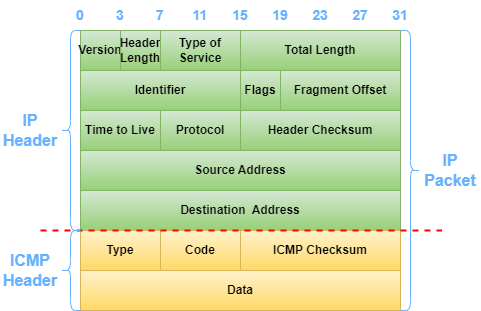

The diagram above was exported from draw.io. Its source (the exported page's mxGraphModel, read from the mxfile embedded in the PNG):
<mxGraphModel dx="351" dy="721" grid="1" gridSize="10" guides="1" tooltips="1" connect="1" arrows="1" fold="1" page="1" pageScale="1" pageWidth="850" pageHeight="1100" math="0" shadow="0">
  <root>
    <mxCell id="0" />
    <mxCell id="1" parent="0" />
    <mxCell id="kSIQyeLLEoQtBD5Sal0C-2" value="Version" style="rounded=0;whiteSpace=wrap;html=1;fillColor=#d5e8d4;gradientColor=#97d077;strokeColor=#82b366;fontStyle=1" vertex="1" parent="1">
      <mxGeometry x="400" y="120" width="40" height="40" as="geometry" />
    </mxCell>
    <mxCell id="kSIQyeLLEoQtBD5Sal0C-17" value="15" style="text;html=1;strokeColor=none;fillColor=none;align=center;verticalAlign=middle;whiteSpace=wrap;rounded=0;fontColor=#66B2FF;fontStyle=1;fontSize=14;" vertex="1" parent="1">
      <mxGeometry x="530" y="90" width="60" height="30" as="geometry" />
    </mxCell>
    <mxCell id="kSIQyeLLEoQtBD5Sal0C-18" value="0" style="text;html=1;strokeColor=none;fillColor=none;align=center;verticalAlign=middle;whiteSpace=wrap;rounded=0;fontColor=#66B2FF;fontStyle=1;fontSize=14;" vertex="1" parent="1">
      <mxGeometry x="370" y="90" width="60" height="30" as="geometry" />
    </mxCell>
    <mxCell id="kSIQyeLLEoQtBD5Sal0C-19" value="31" style="text;html=1;strokeColor=none;fillColor=none;align=center;verticalAlign=middle;whiteSpace=wrap;rounded=0;fontColor=#66B2FF;fontStyle=1;fontSize=14;" vertex="1" parent="1">
      <mxGeometry x="690" y="90" width="60" height="30" as="geometry" />
    </mxCell>
    <mxCell id="kSIQyeLLEoQtBD5Sal0C-20" value="Header Length" style="rounded=0;whiteSpace=wrap;html=1;fillColor=#d5e8d4;gradientColor=#97d077;strokeColor=#82b366;fontStyle=1" vertex="1" parent="1">
      <mxGeometry x="440" y="120" width="40" height="40" as="geometry" />
    </mxCell>
    <mxCell id="kSIQyeLLEoQtBD5Sal0C-21" value="Total Length" style="rounded=0;whiteSpace=wrap;html=1;fillColor=#d5e8d4;gradientColor=#97d077;strokeColor=#82b366;fontStyle=1" vertex="1" parent="1">
      <mxGeometry x="560" y="120" width="160" height="40" as="geometry" />
    </mxCell>
    <mxCell id="kSIQyeLLEoQtBD5Sal0C-22" value="Identifier" style="rounded=0;whiteSpace=wrap;html=1;fillColor=#d5e8d4;strokeColor=#82b366;gradientColor=#97d077;fontStyle=1" vertex="1" parent="1">
      <mxGeometry x="400" y="160" width="160" height="40" as="geometry" />
    </mxCell>
    <mxCell id="kSIQyeLLEoQtBD5Sal0C-23" value="Flags" style="rounded=0;whiteSpace=wrap;html=1;fillColor=#d5e8d4;strokeColor=#82b366;gradientColor=#97d077;fontStyle=1" vertex="1" parent="1">
      <mxGeometry x="560" y="160" width="40" height="40" as="geometry" />
    </mxCell>
    <mxCell id="kSIQyeLLEoQtBD5Sal0C-24" value="Fragment Offset" style="rounded=0;whiteSpace=wrap;html=1;fillColor=#d5e8d4;strokeColor=#82b366;gradientColor=#97d077;fontStyle=1" vertex="1" parent="1">
      <mxGeometry x="600" y="160" width="120" height="40" as="geometry" />
    </mxCell>
    <mxCell id="kSIQyeLLEoQtBD5Sal0C-26" value="Time to Live" style="rounded=0;whiteSpace=wrap;html=1;fillColor=#d5e8d4;strokeColor=#82b366;gradientColor=#97d077;fontStyle=1" vertex="1" parent="1">
      <mxGeometry x="400" y="200" width="80" height="40" as="geometry" />
    </mxCell>
    <mxCell id="kSIQyeLLEoQtBD5Sal0C-27" value="Protocol" style="rounded=0;whiteSpace=wrap;html=1;fillColor=#d5e8d4;strokeColor=#82b366;gradientColor=#97d077;fontStyle=1" vertex="1" parent="1">
      <mxGeometry x="480" y="200" width="80" height="40" as="geometry" />
    </mxCell>
    <mxCell id="kSIQyeLLEoQtBD5Sal0C-28" value="Type of Service" style="rounded=0;whiteSpace=wrap;html=1;fillColor=#d5e8d4;gradientColor=#97d077;strokeColor=#82b366;fontStyle=1" vertex="1" parent="1">
      <mxGeometry x="480" y="120" width="80" height="40" as="geometry" />
    </mxCell>
    <mxCell id="kSIQyeLLEoQtBD5Sal0C-29" value="Header Checksum" style="rounded=0;whiteSpace=wrap;html=1;fillColor=#d5e8d4;strokeColor=#82b366;gradientColor=#97d077;fontStyle=1" vertex="1" parent="1">
      <mxGeometry x="560" y="200" width="160" height="40" as="geometry" />
    </mxCell>
    <mxCell id="kSIQyeLLEoQtBD5Sal0C-30" value="Source Address" style="rounded=0;whiteSpace=wrap;html=1;fillColor=#d5e8d4;strokeColor=#82b366;gradientColor=#97d077;fontStyle=1" vertex="1" parent="1">
      <mxGeometry x="400" y="240" width="320" height="40" as="geometry" />
    </mxCell>
    <mxCell id="kSIQyeLLEoQtBD5Sal0C-31" value="Destination&amp;nbsp; Address" style="rounded=0;whiteSpace=wrap;html=1;fillColor=#d5e8d4;strokeColor=#82b366;gradientColor=#97d077;fontStyle=1" vertex="1" parent="1">
      <mxGeometry x="400" y="280" width="320" height="40" as="geometry" />
    </mxCell>
    <mxCell id="kSIQyeLLEoQtBD5Sal0C-32" value="Type" style="rounded=0;whiteSpace=wrap;html=1;fillColor=#fff2cc;gradientColor=#ffd966;strokeColor=#d6b656;fontStyle=1" vertex="1" parent="1">
      <mxGeometry x="400" y="320" width="80" height="40" as="geometry" />
    </mxCell>
    <mxCell id="kSIQyeLLEoQtBD5Sal0C-33" value="Code" style="rounded=0;whiteSpace=wrap;html=1;fillColor=#fff2cc;gradientColor=#ffd966;strokeColor=#d6b656;fontStyle=1" vertex="1" parent="1">
      <mxGeometry x="480" y="320" width="80" height="40" as="geometry" />
    </mxCell>
    <mxCell id="kSIQyeLLEoQtBD5Sal0C-34" value="ICMP Checksum" style="rounded=0;whiteSpace=wrap;html=1;fillColor=#fff2cc;gradientColor=#ffd966;strokeColor=#d6b656;fontStyle=1" vertex="1" parent="1">
      <mxGeometry x="560" y="320" width="160" height="40" as="geometry" />
    </mxCell>
    <mxCell id="kSIQyeLLEoQtBD5Sal0C-35" value="Data" style="rounded=0;whiteSpace=wrap;html=1;fillColor=#fff2cc;gradientColor=#ffd966;strokeColor=#d6b656;fontStyle=1" vertex="1" parent="1">
      <mxGeometry x="400" y="360" width="320" height="40" as="geometry" />
    </mxCell>
    <mxCell id="kSIQyeLLEoQtBD5Sal0C-36" value="3" style="text;html=1;strokeColor=none;fillColor=none;align=center;verticalAlign=middle;whiteSpace=wrap;rounded=0;fontColor=#66B2FF;fontStyle=1;fontSize=14;" vertex="1" parent="1">
      <mxGeometry x="410" y="90" width="60" height="30" as="geometry" />
    </mxCell>
    <mxCell id="kSIQyeLLEoQtBD5Sal0C-37" value="7" style="text;html=1;strokeColor=none;fillColor=none;align=center;verticalAlign=middle;whiteSpace=wrap;rounded=0;fontColor=#66B2FF;fontStyle=1;fontSize=14;" vertex="1" parent="1">
      <mxGeometry x="450" y="90" width="60" height="30" as="geometry" />
    </mxCell>
    <mxCell id="kSIQyeLLEoQtBD5Sal0C-38" value="11" style="text;html=1;strokeColor=none;fillColor=none;align=center;verticalAlign=middle;whiteSpace=wrap;rounded=0;fontColor=#66B2FF;fontStyle=1;fontSize=14;" vertex="1" parent="1">
      <mxGeometry x="490" y="90" width="60" height="30" as="geometry" />
    </mxCell>
    <mxCell id="kSIQyeLLEoQtBD5Sal0C-39" value="19" style="text;html=1;strokeColor=none;fillColor=none;align=center;verticalAlign=middle;whiteSpace=wrap;rounded=0;fontColor=#66B2FF;fontStyle=1;fontSize=14;" vertex="1" parent="1">
      <mxGeometry x="570" y="90" width="60" height="30" as="geometry" />
    </mxCell>
    <mxCell id="kSIQyeLLEoQtBD5Sal0C-40" value="23" style="text;html=1;strokeColor=none;fillColor=none;align=center;verticalAlign=middle;whiteSpace=wrap;rounded=0;fontColor=#66B2FF;fontStyle=1;fontSize=14;" vertex="1" parent="1">
      <mxGeometry x="610" y="90" width="60" height="30" as="geometry" />
    </mxCell>
    <mxCell id="kSIQyeLLEoQtBD5Sal0C-41" value="27" style="text;html=1;strokeColor=none;fillColor=none;align=center;verticalAlign=middle;whiteSpace=wrap;rounded=0;fontColor=#66B2FF;fontStyle=1;fontSize=14;" vertex="1" parent="1">
      <mxGeometry x="650" y="90" width="60" height="30" as="geometry" />
    </mxCell>
    <mxCell id="kSIQyeLLEoQtBD5Sal0C-43" value="" style="endArrow=none;dashed=1;html=1;rounded=0;strokeColor=#FF0000;strokeWidth=2;" edge="1" parent="1">
      <mxGeometry width="50" height="50" relative="1" as="geometry">
        <mxPoint x="360" y="320" as="sourcePoint" />
        <mxPoint x="761.5237862723214" y="320" as="targetPoint" />
      </mxGeometry>
    </mxCell>
    <mxCell id="kSIQyeLLEoQtBD5Sal0C-44" value="" style="shape=curlyBracket;whiteSpace=wrap;html=1;rounded=1;labelPosition=left;verticalLabelPosition=middle;align=right;verticalAlign=middle;strokeColor=#66B2FF;" vertex="1" parent="1">
      <mxGeometry x="380" y="320" width="20" height="80" as="geometry" />
    </mxCell>
    <mxCell id="kSIQyeLLEoQtBD5Sal0C-45" value="IP &lt;br style=&quot;font-size: 16px;&quot;&gt;Header" style="text;html=1;strokeColor=none;fillColor=none;align=center;verticalAlign=middle;whiteSpace=wrap;rounded=0;fontColor=#66B2FF;fontStyle=1;fontSize=16;" vertex="1" parent="1">
      <mxGeometry x="320" y="205" width="60" height="30" as="geometry" />
    </mxCell>
    <mxCell id="kSIQyeLLEoQtBD5Sal0C-46" value="" style="shape=curlyBracket;whiteSpace=wrap;html=1;rounded=1;labelPosition=left;verticalLabelPosition=middle;align=right;verticalAlign=middle;strokeColor=#66B2FF;" vertex="1" parent="1">
      <mxGeometry x="380" y="120" width="20" height="200" as="geometry" />
    </mxCell>
    <mxCell id="kSIQyeLLEoQtBD5Sal0C-47" value="ICMP&lt;br style=&quot;font-size: 16px;&quot;&gt;Header" style="text;html=1;strokeColor=none;fillColor=none;align=center;verticalAlign=middle;whiteSpace=wrap;rounded=0;fontColor=#66B2FF;fontStyle=1;fontSize=16;" vertex="1" parent="1">
      <mxGeometry x="320" y="345" width="60" height="30" as="geometry" />
    </mxCell>
    <mxCell id="kSIQyeLLEoQtBD5Sal0C-48" value="" style="shape=curlyBracket;whiteSpace=wrap;html=1;rounded=1;flipH=1;labelPosition=right;verticalLabelPosition=middle;align=left;verticalAlign=middle;strokeColor=#66B2FF;" vertex="1" parent="1">
      <mxGeometry x="720" y="120" width="20" height="280" as="geometry" />
    </mxCell>
    <mxCell id="kSIQyeLLEoQtBD5Sal0C-50" value="IP &lt;br style=&quot;font-size: 16px;&quot;&gt;Packet" style="text;html=1;strokeColor=none;fillColor=none;align=center;verticalAlign=middle;whiteSpace=wrap;rounded=0;fontColor=#66B2FF;fontStyle=1;fontSize=16;" vertex="1" parent="1">
      <mxGeometry x="740" y="245" width="60" height="30" as="geometry" />
    </mxCell>
  </root>
</mxGraphModel>